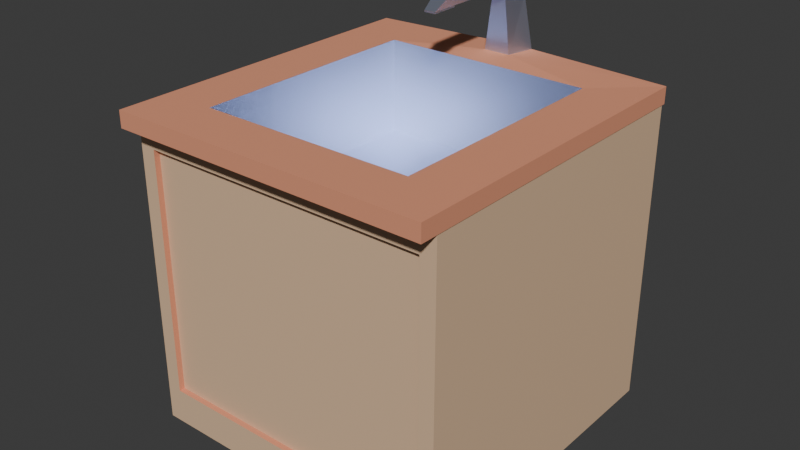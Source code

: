 # Source: 04.02_kuhinja_sudoper.blend  (saved by Blender 4.3.34; exported with 4.5.12 LTS)
import bpy
from mathutils import Matrix  # noqa: F401  (used for matrix-valued properties, if any)

bpy.ops.wm.read_factory_settings(use_empty=True)
scene = bpy.context.scene
scene.name = 'Scene'

# ---- collections
col_collection = bpy.data.collections.new('Collection'); scene.collection.children.link(col_collection)

# ---- materials (node trees are filled in below, after node groups)
mat_crno_001 = bpy.data.materials.new('crno.001')
mat_material_004 = bpy.data.materials.new('Material.004')
mat_material_004.alpha_threshold = 0.0
mat_material_004.roughness = 0.5
mat_material_004.line_color = (0.0, 0.0, 0.0, 1.0)
mat_narancasto = bpy.data.materials.new('narancasto')
mat_8d99ae = bpy.data.materials.new('8d99ae')

# ---- material node trees
mat_crno_001.use_nodes = True; mat_crno_001.node_tree.nodes.clear()
_N = mat_crno_001.node_tree.nodes; _L = mat_crno_001.node_tree.links
n0 = _N.new('ShaderNodeBsdfPrincipled'); n0.name = 'Principled BSDF'; n0.location = (10, 300)
n0.inputs[0].default_value = (0.03889, 0.03889, 0.03889, 1.0)
n1 = _N.new('ShaderNodeOutputMaterial'); n1.name = 'Material Output'; n1.location = (300, 300)
_L.new(n0.outputs[0], n1.inputs[0])
n1.is_active_output = True
mat_material_004.use_nodes = True; mat_material_004.node_tree.nodes.clear()
_N = mat_material_004.node_tree.nodes; _L = mat_material_004.node_tree.links
n0 = _N.new('ShaderNodeOutputMaterial'); n0.name = 'Material Output'; n0.location = (300, 300)
n1 = _N.new('ShaderNodeBsdfPrincipled'); n1.name = 'Principled BSDF'; n1.location = (10, 300)
n1.inputs[0].default_value = (0.7681, 0.3095, 0.1812, 1.0)
n1.inputs[2].default_value = 0.9961
n1.inputs[3].default_value = 1.45
_L.new(n1.outputs[0], n0.inputs[0])
n0.is_active_output = True
mat_narancasto.use_nodes = True; mat_narancasto.node_tree.nodes.clear()
_N = mat_narancasto.node_tree.nodes; _L = mat_narancasto.node_tree.links
n0 = _N.new('ShaderNodeBsdfPrincipled'); n0.name = 'Principled BSDF'; n0.location = (10, 300)
n0.inputs[0].default_value = (0.7681, 0.5271, 0.3372, 1.0)
n1 = _N.new('ShaderNodeOutputMaterial'); n1.name = 'Material Output'; n1.location = (300, 300)
_L.new(n0.outputs[0], n1.inputs[0])
n1.is_active_output = True
mat_8d99ae.use_nodes = True; mat_8d99ae.node_tree.nodes.clear()
_N = mat_8d99ae.node_tree.nodes; _L = mat_8d99ae.node_tree.links
n0 = _N.new('ShaderNodeBsdfPrincipled'); n0.name = 'Principled BSDF'; n0.location = (10, 300)
n0.inputs[0].default_value = (0.7383, 0.7994, 1.0, 1.0)
n0.inputs[1].default_value = 1.0
n0.inputs[2].default_value = 0.4685
n1 = _N.new('ShaderNodeOutputMaterial'); n1.name = 'Material Output'; n1.location = (300, 300)
_L.new(n0.outputs[0], n1.inputs[0])
n1.is_active_output = True

# ---- world
world_world = bpy.data.worlds.new('World'); scene.world = world_world
world_world.use_nodes = True; world_world.node_tree.nodes.clear()
_N = world_world.node_tree.nodes; _L = world_world.node_tree.links
n0 = _N.new('ShaderNodeOutputWorld'); n0.name = 'World Output'; n0.location = (300, 300)
n1 = _N.new('ShaderNodeBackground'); n1.name = 'Background'; n1.location = (10, 300)
n1.inputs[0].default_value = (0.05088, 0.05088, 0.05088, 1.0)
_L.new(n1.outputs[0], n0.inputs[0])
n0.is_active_output = True
world_world.color = (0.05088, 0.05088, 0.05088)
world_world.sun_shadow_jitter_overblur = 0.0

# ---- meshes
me_cube_009 = bpy.data.meshes.new('Cube.009')
me_cube_009.from_pydata([(58.89, -1.05, -1.644), (48.17, 3.59, -1.951), (58.89, 29.83, -1.644), (48.17, 25.19, -1.951), (-5.279, -1.05, -1.644), (5.435, 3.59, -1.951), (-5.279, 29.83, -1.644), (5.435, 25.19, -1.951), (55.72, 0.6131, 3.37), (58.8, 0.6131, -1.919), (58.8, 29.56, 4.036), (58.8, 29.56, -1.919), (-2.06, 0.6131, 3.37), (-5.142, 0.6131, -1.919), (-5.142, 29.56, 4.036), (-5.142, 29.56, -1.919), (58.89, -1.05, -1.951), (58.89, 29.83, -1.951), (-5.279, 29.83, -1.951), (-5.279, -1.05, -1.951), (48.17, 3.59, -1.951), (48.17, 25.19, -1.951), (5.435, 25.19, -1.951), (5.435, 3.59, -1.951), (48.17, 3.59, -1.156), (48.17, 25.19, -1.156), (5.435, 25.19, -1.156), (5.435, 3.59, -1.156), (48.17, 3.59, -0.1837), (48.17, 25.19, -0.1837), (5.435, 25.19, -0.1837), (5.435, 3.59, -0.1837), (16.11, 29.83, -1.644), (37.5, 29.83, -1.644), (30.84, 29.73, -2.038), (22.77, 29.73, -2.038), (37.5, -1.05, -1.644), (16.11, -1.05, -1.644), (16.11, -1.05, -1.951), (37.5, -1.05, -1.951), (29.49, 27.17, -2.038), (24.12, 27.17, -2.038), (19.68, 3.59, -1.951), (33.93, 3.59, -1.951), (33.93, 25.19, -1.951), (19.68, 25.19, -1.951), (19.68, 3.59, -1.951), (33.93, 3.59, -1.951), (33.93, 25.19, -1.156), (19.68, 25.19, -1.156), (19.68, 3.59, -1.156), (33.93, 3.59, -1.156), (33.93, 25.19, -0.1837), (19.68, 25.19, -0.1837), (19.68, 3.59, -0.1837), (33.93, 3.59, -0.1837), (29.0, 29.52, -2.986), (24.61, 29.52, -2.986), (28.27, 27.13, -2.986), (25.34, 27.13, -2.986), (28.5, 27.07, -3.412), (25.11, 27.07, -3.412), (27.93, 25.4, -3.191), (25.68, 25.4, -3.191), (28.5, 19.61, -3.412), (25.11, 19.61, -3.412), (27.93, 17.94, -3.191), (25.68, 17.94, -3.191), (25.68, 22.92, -3.191), (25.68, 20.43, -3.191), (27.93, 20.43, -3.191), (27.93, 22.92, -3.191), (28.5, 22.1, -3.412), (28.5, 24.59, -3.412), (25.11, 22.1, -3.412), (25.11, 24.59, -3.412), (27.72, 18.33, -3.159), (25.89, 18.33, -3.159), (25.89, 20.04, -3.159), (27.72, 20.04, -3.159), (27.93, 17.94, -3.159), (25.68, 17.94, -3.159), (25.68, 20.43, -3.159), (27.93, 20.43, -3.159), (27.72, 18.33, -3.178), (25.89, 18.33, -3.178), (25.89, 20.04, -3.178), (27.72, 20.04, -3.178), (58.8, 0.6131, 4.036), (-5.142, 0.6131, 4.036), (55.72, 0.6131, -1.252), (-2.06, 0.6131, -1.252), (-2.06, 1.145, -1.252), (55.72, 1.145, -1.252), (55.72, 1.145, 3.37), (-2.06, 1.145, 3.37)], [], [(0, 16, 17, 2), (32, 35, 18, 6), (6, 18, 19, 4), (36, 39, 16, 0), (52, 29, 28, 55), (5, 7, 22, 23), (88, 9, 11, 10), (10, 11, 15, 14), (14, 15, 13, 89), (8, 12, 95, 94), (10, 14, 89, 88), (1, 3, 17, 16), (41, 7, 18, 35), (7, 5, 19, 18), (43, 1, 16, 39), (23, 22, 26, 27), (3, 1, 20, 21), (42, 5, 23, 46), (40, 3, 21, 44), (27, 26, 30, 31), (21, 20, 24, 25), (46, 23, 27, 50), (44, 21, 25, 48), (25, 24, 28, 29), (50, 27, 31, 54), (48, 25, 29, 52), (26, 49, 53, 30), (49, 48, 52, 53), (24, 51, 55, 28), (51, 50, 54, 55), (22, 45, 49, 26), (45, 44, 48, 49), (20, 47, 51, 24), (47, 46, 50, 51), (7, 41, 45, 22), (41, 40, 44, 45), (1, 43, 47, 20), (43, 42, 46, 47), (5, 42, 38, 19), (42, 43, 39, 38), (3, 40, 34, 17), (40, 41, 59, 58), (30, 53, 54, 31), (53, 52, 55, 54), (4, 19, 38, 37), (37, 38, 39, 36), (2, 17, 34, 33), (33, 34, 35, 32), (59, 57, 61, 63), (34, 40, 58, 56), (35, 34, 56, 57), (41, 35, 57, 59), (67, 66, 80, 81), (58, 59, 63, 62), (56, 58, 62, 60), (57, 56, 60, 61), (66, 67, 65, 64), (72, 70, 66, 64), (74, 72, 64, 65), (69, 74, 65, 67), (63, 61, 75, 68), (68, 75, 74, 69), (61, 60, 73, 75), (75, 73, 72, 74), (60, 62, 71, 73), (73, 71, 70, 72), (62, 63, 68, 71), (71, 68, 69, 70), (79, 78, 86, 87), (70, 69, 82, 83), (66, 70, 83, 80), (69, 67, 81, 82), (76, 77, 81, 80), (77, 78, 82, 81), (79, 76, 80, 83), (78, 79, 83, 82), (87, 86, 85, 84), (78, 77, 85, 86), (76, 79, 87, 84), (77, 76, 84, 85), (8, 90, 9, 88), (91, 12, 89, 13), (12, 8, 88, 89), (90, 91, 13, 9), (95, 92, 93, 94), (91, 90, 93, 92), (90, 8, 94, 93), (12, 91, 92, 95)])
me_cube_009.polygons.foreach_set('material_index', [1, 1, 1, 1, 3, 1, 2, 2, 2, 1, 2, 1, 1, 1, 1, 3, 1, 1, 1, 3, 3, 3, 3, 3, 3, 3, 3, 3, 3, 3, 3, 3, 3, 3, 1, 1, 1, 1, 1, 1, 1, 3, 3, 3, 1, 1, 1, 1, 3, 3, 3, 3, 3, 3, 3, 3, 3, 3, 3, 3, 3, 3, 3, 3, 3, 3, 3, 3, 3, 3, 3, 3, 3, 3, 3, 3, 3, 3, 3, 3, 2, 2, 2, 2, 2, 1, 1, 1])
_uv = me_cube_009.uv_layers.new(name='UVMap')
_uv.uv.foreach_set('vector', [0.375, 0.0, 0.625, 0.0, 0.625, 0.25, 0.375, 0.25, 0.375, 0.4167, 0.625, 0.4167, 0.625, 0.5, 0.375, 0.5, 0.375, 0.5, 0.625, 0.5, 0.625, 0.75, 0.375, 0.75, 0.375, 0.9167, 0.625, 0.9167, 0.625, 1.0, 0.375, 1.0, 0.7832, 0.5529, 0.8496, 0.5529, 0.8496, 0.6971, 0.7832, 0.6971, 0.6504, 0.6971, 0.6504, 0.5529, 0.6504, 0.5529, 0.6504, 0.6971, 0.375, 0.0, 0.625, 0.0, 0.625, 0.25, 0.375, 0.25, 0.375, 0.25, 0.625, 0.25, 0.625, 0.5, 0.375, 0.5, 0.375, 0.5, 0.625, 0.5, 0.625, 0.75, 0.375, 0.75, 0.403, 0.9974, 0.403, 0.7526, 0.403, 0.7526, 0.403, 0.9974, 0.125, 0.5, 0.375, 0.5, 0.375, 0.75, 0.125, 0.75, 0.8496, 0.6971, 0.8496, 0.5529, 0.875, 0.5, 0.875, 0.75, 0.7168, 0.5529, 0.6504, 0.5529, 0.625, 0.5, 0.7083, 0.5, 0.6504, 0.5529, 0.6504, 0.6971, 0.625, 0.75, 0.625, 0.5, 0.7832, 0.6971, 0.8496, 0.6971, 0.875, 0.75, 0.7917, 0.75, 0.6504, 0.6971, 0.6504, 0.5529, 0.6504, 0.5529, 0.6504, 0.6971, 0.8496, 0.5529, 0.8496, 0.6971, 0.8496, 0.6971, 0.8496, 0.5529, 0.7168, 0.6971, 0.6504, 0.6971, 0.6504, 0.6971, 0.7168, 0.6971, 0.7832, 0.5529, 0.8496, 0.5529, 0.8496, 0.5529, 0.7832, 0.5529, 0.6504, 0.6971, 0.6504, 0.5529, 0.6504, 0.5529, 0.6504, 0.6971, 0.8496, 0.5529, 0.8496, 0.6971, 0.8496, 0.6971, 0.8496, 0.5529, 0.7168, 0.6971, 0.6504, 0.6971, 0.6504, 0.6971, 0.7168, 0.6971, 0.7832, 0.5529, 0.8496, 0.5529, 0.8496, 0.5529, 0.7832, 0.5529, 0.8496, 0.5529, 0.8496, 0.6971, 0.8496, 0.6971, 0.8496, 0.5529, 0.7168, 0.6971, 0.6504, 0.6971, 0.6504, 0.6971, 0.7168, 0.6971, 0.7832, 0.5529, 0.8496, 0.5529, 0.8496, 0.5529, 0.7832, 0.5529, 0.6504, 0.5529, 0.7168, 0.5529, 0.7168, 0.5529, 0.6504, 0.5529, 0.7168, 0.5529, 0.7832, 0.5529, 0.7832, 0.5529, 0.7168, 0.5529, 0.8496, 0.6971, 0.7832, 0.6971, 0.7832, 0.6971, 0.8496, 0.6971, 0.7832, 0.6971, 0.7168, 0.6971, 0.7168, 0.6971, 0.7832, 0.6971, 0.6504, 0.5529, 0.7168, 0.5529, 0.7168, 0.5529, 0.6504, 0.5529, 0.7168, 0.5529, 0.7832, 0.5529, 0.7832, 0.5529, 0.7168, 0.5529, 0.8496, 0.6971, 0.7832, 0.6971, 0.7832, 0.6971, 0.8496, 0.6971, 0.7832, 0.6971, 0.7168, 0.6971, 0.7168, 0.6971, 0.7832, 0.6971, 0.6504, 0.5529, 0.7168, 0.5529, 0.7168, 0.5529, 0.6504, 0.5529, 0.7168, 0.5529, 0.7832, 0.5529, 0.7832, 0.5529, 0.7168, 0.5529, 0.8496, 0.6971, 0.7832, 0.6971, 0.7832, 0.6971, 0.8496, 0.6971, 0.7832, 0.6971, 0.7168, 0.6971, 0.7168, 0.6971, 0.7832, 0.6971, 0.6504, 0.6971, 0.7168, 0.6971, 0.7083, 0.75, 0.625, 0.75, 0.7168, 0.6971, 0.7832, 0.6971, 0.7917, 0.75, 0.7083, 0.75, 0.8496, 0.5529, 0.7832, 0.5529, 0.7917, 0.5, 0.875, 0.5, 0.7832, 0.5529, 0.7168, 0.5529, 0.7168, 0.5529, 0.7832, 0.5529, 0.6504, 0.5529, 0.7168, 0.5529, 0.7168, 0.6971, 0.6504, 0.6971, 0.7168, 0.5529, 0.7832, 0.5529, 0.7832, 0.6971, 0.7168, 0.6971, 0.375, 0.75, 0.625, 0.75, 0.625, 0.8333, 0.375, 0.8333, 0.375, 0.8333, 0.625, 0.8333, 0.625, 0.9167, 0.375, 0.9167, 0.375, 0.25, 0.625, 0.25, 0.625, 0.3333, 0.375, 0.3333, 0.375, 0.3333, 0.625, 0.3333, 0.625, 0.4167, 0.375, 0.4167, 0.7168, 0.5529, 0.7083, 0.5, 0.7083, 0.5, 0.7168, 0.5529, 0.7917, 0.5, 0.7832, 0.5529, 0.7832, 0.5529, 0.7917, 0.5, 0.625, 0.4167, 0.625, 0.3333, 0.625, 0.3333, 0.625, 0.4167, 0.7168, 0.5529, 0.7083, 0.5, 0.7083, 0.5, 0.7168, 0.5529, 0.7168, 0.5529, 0.7832, 0.5529, 0.7832, 0.5529, 0.7168, 0.5529, 0.7832, 0.5529, 0.7168, 0.5529, 0.7168, 0.5529, 0.7832, 0.5529, 0.7917, 0.5, 0.7832, 0.5529, 0.7832, 0.5529, 0.7917, 0.5, 0.625, 0.4167, 0.625, 0.3333, 0.625, 0.3333, 0.625, 0.4167, 0.7832, 0.5529, 0.7168, 0.5529, 0.7083, 0.5, 0.7917, 0.5, 0.7917, 0.5, 0.7832, 0.5529, 0.7832, 0.5529, 0.7917, 0.5, 0.625, 0.4167, 0.625, 0.3333, 0.625, 0.3333, 0.625, 0.4167, 0.7168, 0.5529, 0.7083, 0.5, 0.7083, 0.5, 0.7168, 0.5529, 0.7168, 0.5529, 0.7083, 0.5, 0.7083, 0.5, 0.7168, 0.5529, 0.7168, 0.5529, 0.7083, 0.5, 0.7083, 0.5, 0.7168, 0.5529, 0.625, 0.4167, 0.625, 0.3333, 0.625, 0.3333, 0.625, 0.4167, 0.625, 0.4167, 0.625, 0.3333, 0.625, 0.3333, 0.625, 0.4167, 0.7917, 0.5, 0.7832, 0.5529, 0.7832, 0.5529, 0.7917, 0.5, 0.7917, 0.5, 0.7832, 0.5529, 0.7832, 0.5529, 0.7917, 0.5, 0.7832, 0.5529, 0.7168, 0.5529, 0.7168, 0.5529, 0.7832, 0.5529, 0.7832, 0.5529, 0.7168, 0.5529, 0.7168, 0.5529, 0.7832, 0.5529, 0.777, 0.5529, 0.723, 0.5529, 0.723, 0.5529, 0.777, 0.5529, 0.7832, 0.5529, 0.7168, 0.5529, 0.7168, 0.5529, 0.7832, 0.5529, 0.7832, 0.5529, 0.7832, 0.5529, 0.7832, 0.5529, 0.7832, 0.5529, 0.7168, 0.5529, 0.7168, 0.5529, 0.7168, 0.5529, 0.7168, 0.5529, 0.777, 0.5529, 0.723, 0.5529, 0.7168, 0.5529, 0.7832, 0.5529, 0.723, 0.5529, 0.723, 0.5529, 0.7168, 0.5529, 0.7168, 0.5529, 0.777, 0.5529, 0.777, 0.5529, 0.7832, 0.5529, 0.7832, 0.5529, 0.723, 0.5529, 0.777, 0.5529, 0.7832, 0.5529, 0.7168, 0.5529, 0.777, 0.5529, 0.723, 0.5529, 0.723, 0.5529, 0.777, 0.5529, 0.723, 0.5529, 0.723, 0.5529, 0.723, 0.5529, 0.723, 0.5529, 0.777, 0.5529, 0.777, 0.5529, 0.777, 0.5529, 0.777, 0.5529, 0.723, 0.5529, 0.777, 0.5529, 0.777, 0.5529, 0.723, 0.5529, 0.403, 0.9974, 0.597, 0.9974, 0.625, 1.0, 0.375, 1.0, 0.597, 0.7526, 0.403, 0.7526, 0.375, 0.75, 0.625, 0.75, 0.403, 0.7526, 0.403, 0.9974, 0.375, 1.0, 0.375, 0.75, 0.597, 0.9974, 0.597, 0.7526, 0.625, 0.75, 0.625, 1.0, 0.403, 0.7526, 0.597, 0.7526, 0.597, 0.9974, 0.403, 0.9974, 0.597, 0.7526, 0.597, 0.9974, 0.597, 0.9974, 0.597, 0.7526, 0.597, 0.9974, 0.403, 0.9974, 0.403, 0.9974, 0.597, 0.9974, 0.403, 0.7526, 0.597, 0.7526, 0.597, 0.7526, 0.403, 0.7526])
me_cube_009.materials.append(mat_crno_001)
me_cube_009.materials.append(mat_material_004)
me_cube_009.materials.append(mat_narancasto)
me_cube_009.materials.append(mat_8d99ae)
me_cube_009.update()

# ---- objects
ob_cube_002 = bpy.data.objects.new('Cube.002', me_cube_009)

# ---- transforms, parenting, visibility, modifiers, constraints
ob_cube_002.location = (-4.561, -1.53, 0.5165)
ob_cube_002.rotation_euler = (-0.0, 3.142, -0.0)
ob_cube_002.scale = (0.04592, 0.1014, 0.493)

# ---- collection membership
col_collection.objects.link(ob_cube_002)

# ---- scene / render settings (as saved in the file)
scene.frame_start = 1; scene.frame_end = 250; scene.frame_set(88)
scene.render.engine = 'BLENDER_EEVEE_NEXT'
bpy.context.view_layer.update()

# ---- added for rendering (the .blend has no active camera and no usable light): camera, sun
cam_auto = bpy.data.cameras.new('AutoCamera')
cam_auto.lens = 50.0
cam_auto.sensor_width = 36.0
cam_auto.clip_end = 1000.0
ob_auto_camera = bpy.data.objects.new('AutoCamera', cam_auto)
scene.collection.objects.link(ob_auto_camera)
ob_auto_camera.location = (-0.560291, -6.34861, 4.54773)
ob_auto_camera.rotation_euler = (1.09748, -7.21219e-08, 0.694738)
scene.camera = ob_auto_camera
light_auto_sun = bpy.data.lights.new('AutoSun', 'SUN')
light_auto_sun.energy = 3.0
light_auto_sun.angle = 0.0523599
ob_auto_sun = bpy.data.objects.new('AutoSun', light_auto_sun)
scene.collection.objects.link(ob_auto_sun)
ob_auto_sun.rotation_euler = (0.872665, 0.174533, 0.523599)
bpy.context.view_layer.update()
